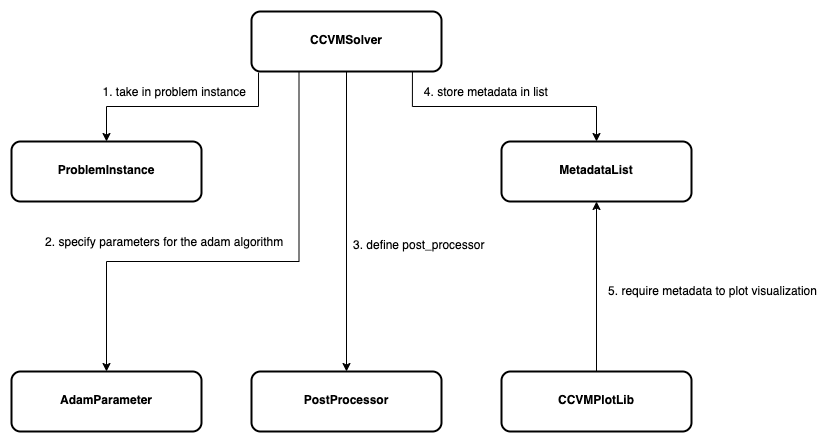

The diagram above was exported from draw.io. Its source (the exported page's mxGraphModel, read from the mxfile embedded in the PNG):
<mxGraphModel dx="1434" dy="790" grid="1" gridSize="10" guides="1" tooltips="1" connect="1" arrows="1" fold="1" page="1" pageScale="1" pageWidth="1654" pageHeight="1169" math="0" shadow="0">
  <root>
    <mxCell id="0" />
    <mxCell id="1" parent="0" />
    <mxCell id="2" style="edgeStyle=orthogonalEdgeStyle;rounded=0;orthogonalLoop=1;jettySize=auto;html=1;entryX=0.5;entryY=0;entryDx=0;entryDy=0;fontFamily=Helvetica;fontSize=12;fontColor=default;exitX=0.847;exitY=1;exitDx=0;exitDy=0;exitPerimeter=0;" edge="1" source="6" target="11" parent="1">
      <mxGeometry relative="1" as="geometry">
        <mxPoint x="1257.5" y="685" as="sourcePoint" />
      </mxGeometry>
    </mxCell>
    <mxCell id="3" value="4. store metadata in list&amp;nbsp;" style="edgeLabel;html=1;align=center;verticalAlign=middle;resizable=0;points=[];fontSize=12;fontFamily=Helvetica;fontColor=default;" vertex="1" connectable="0" parent="2">
      <mxGeometry x="0.054" y="-5" relative="1" as="geometry">
        <mxPoint x="-24" y="-20" as="offset" />
      </mxGeometry>
    </mxCell>
    <mxCell id="4" style="edgeStyle=orthogonalEdgeStyle;rounded=0;orthogonalLoop=1;jettySize=auto;html=1;exitX=0.037;exitY=1.017;exitDx=0;exitDy=0;entryX=0.5;entryY=0;entryDx=0;entryDy=0;fontFamily=Helvetica;fontSize=12;fontColor=default;exitPerimeter=0;" edge="1" source="6" target="15" parent="1">
      <mxGeometry relative="1" as="geometry" />
    </mxCell>
    <mxCell id="5" style="edgeStyle=orthogonalEdgeStyle;rounded=0;orthogonalLoop=1;jettySize=auto;html=1;exitX=0.5;exitY=1;exitDx=0;exitDy=0;entryX=0.5;entryY=0;entryDx=0;entryDy=0;fontFamily=Helvetica;fontSize=12;fontColor=default;" edge="1" source="6" target="7" parent="1">
      <mxGeometry relative="1" as="geometry" />
    </mxCell>
    <mxCell id="6" value="&lt;p style=&quot;margin:0px;margin-top:4px;text-align:center;&quot;&gt;&lt;br&gt;&lt;/p&gt;&lt;p style=&quot;margin:0px;margin-top:4px;text-align:center;&quot;&gt;&lt;b&gt;CCVMSolver&lt;/b&gt;&lt;/p&gt;" style="verticalAlign=top;align=left;overflow=fill;fontSize=12;fontFamily=Helvetica;html=1;whiteSpace=wrap;rounded=1;strokeColor=default;strokeWidth=2;fontColor=default;fillColor=default;" vertex="1" parent="1">
      <mxGeometry x="810" y="310" width="190" height="60" as="geometry" />
    </mxCell>
    <mxCell id="7" value="&lt;p style=&quot;margin: 4px 0px 0px;&quot;&gt;&lt;b&gt;&lt;br&gt;&lt;/b&gt;&lt;/p&gt;&lt;p style=&quot;margin: 4px 0px 0px;&quot;&gt;&lt;b&gt;PostProcessor&lt;/b&gt;&lt;/p&gt;" style="verticalAlign=top;align=center;overflow=fill;fontSize=12;fontFamily=Helvetica;html=1;whiteSpace=wrap;rounded=1;strokeColor=default;strokeWidth=2;fontColor=default;fillColor=default;" vertex="1" parent="1">
      <mxGeometry x="810" y="670" width="190" height="60" as="geometry" />
    </mxCell>
    <mxCell id="8" value="&lt;p style=&quot;margin: 4px 0px 0px;&quot;&gt;&lt;b&gt;&lt;br&gt;&lt;/b&gt;&lt;/p&gt;&lt;p style=&quot;margin: 4px 0px 0px;&quot;&gt;&lt;b&gt;AdamParameter&lt;/b&gt;&lt;/p&gt;" style="verticalAlign=top;align=center;overflow=fill;fontSize=12;fontFamily=Helvetica;html=1;whiteSpace=wrap;rounded=1;strokeColor=default;strokeWidth=2;fontColor=default;fillColor=default;" vertex="1" parent="1">
      <mxGeometry x="570" y="670" width="190" height="60" as="geometry" />
    </mxCell>
    <mxCell id="9" style="edgeStyle=orthogonalEdgeStyle;rounded=0;orthogonalLoop=1;jettySize=auto;html=1;exitX=0.25;exitY=1;exitDx=0;exitDy=0;fontFamily=Helvetica;fontSize=12;fontColor=default;entryX=0.5;entryY=0;entryDx=0;entryDy=0;" edge="1" source="6" target="8" parent="1">
      <mxGeometry relative="1" as="geometry">
        <mxPoint x="1360" y="540" as="targetPoint" />
        <Array as="points">
          <mxPoint x="858" y="560" />
          <mxPoint x="665" y="560" />
        </Array>
      </mxGeometry>
    </mxCell>
    <mxCell id="10" value="&amp;nbsp;2. specify parameters for the adam algorithm" style="edgeLabel;html=1;align=center;verticalAlign=middle;resizable=0;points=[];fontSize=12;fontFamily=Helvetica;fontColor=default;" vertex="1" connectable="0" parent="9">
      <mxGeometry x="0.0143" relative="1" as="geometry">
        <mxPoint x="-77" y="-20" as="offset" />
      </mxGeometry>
    </mxCell>
    <mxCell id="11" value="&lt;p style=&quot;margin: 4px 0px 0px;&quot;&gt;&lt;b&gt;&lt;br&gt;&lt;/b&gt;&lt;/p&gt;&lt;p style=&quot;margin: 4px 0px 0px;&quot;&gt;&lt;b&gt;MetadataList&lt;/b&gt;&lt;/p&gt;" style="verticalAlign=top;align=center;overflow=fill;fontSize=12;fontFamily=Helvetica;html=1;whiteSpace=wrap;rounded=1;strokeColor=default;strokeWidth=2;fontColor=default;fillColor=default;" vertex="1" parent="1">
      <mxGeometry x="1060" y="440" width="190" height="60" as="geometry" />
    </mxCell>
    <mxCell id="12" value="&lt;p style=&quot;margin: 4px 0px 0px;&quot;&gt;&lt;b&gt;&lt;br&gt;&lt;/b&gt;&lt;/p&gt;&lt;p style=&quot;margin: 4px 0px 0px;&quot;&gt;&lt;b&gt;CCVMPlotLib&lt;/b&gt;&lt;/p&gt;" style="verticalAlign=top;align=center;overflow=fill;fontSize=12;fontFamily=Helvetica;html=1;whiteSpace=wrap;rounded=1;strokeColor=default;strokeWidth=2;fontColor=default;fillColor=default;" vertex="1" parent="1">
      <mxGeometry x="1060" y="670" width="190" height="60" as="geometry" />
    </mxCell>
    <mxCell id="13" value="" style="edgeStyle=orthogonalEdgeStyle;rounded=0;orthogonalLoop=1;jettySize=auto;html=1;exitX=0.5;exitY=0;exitDx=0;exitDy=0;entryX=0.5;entryY=1;entryDx=0;entryDy=0;fontFamily=Helvetica;fontSize=12;fontColor=default;" edge="1" source="12" target="11" parent="1">
      <mxGeometry relative="1" as="geometry">
        <mxPoint x="1650" y="835" as="sourcePoint" />
        <mxPoint x="1700" y="830" as="targetPoint" />
      </mxGeometry>
    </mxCell>
    <mxCell id="14" value="5. require metadata to plot visualization" style="edgeLabel;html=1;align=center;verticalAlign=middle;resizable=0;points=[];fontSize=12;fontFamily=Helvetica;fontColor=default;" vertex="1" connectable="0" parent="13">
      <mxGeometry x="0.1273" relative="1" as="geometry">
        <mxPoint x="115" y="15" as="offset" />
      </mxGeometry>
    </mxCell>
    <mxCell id="15" value="&lt;p style=&quot;margin: 4px 0px 0px;&quot;&gt;&lt;b&gt;&lt;br&gt;&lt;/b&gt;&lt;/p&gt;&lt;p style=&quot;margin: 4px 0px 0px;&quot;&gt;&lt;b&gt;ProblemInstance&lt;/b&gt;&lt;/p&gt;" style="verticalAlign=top;align=center;overflow=fill;fontSize=12;fontFamily=Helvetica;html=1;whiteSpace=wrap;rounded=1;strokeColor=default;strokeWidth=2;fontColor=default;fillColor=default;" vertex="1" parent="1">
      <mxGeometry x="570" y="440" width="190" height="60" as="geometry" />
    </mxCell>
    <mxCell id="16" value="&amp;nbsp;1. take in problem instance" style="edgeLabel;html=1;align=center;verticalAlign=middle;resizable=0;points=[];fontSize=12;fontFamily=Helvetica;fontColor=default;" vertex="1" connectable="0" parent="1">
      <mxGeometry x="730.0000017253279" y="390" as="geometry" />
    </mxCell>
    <mxCell id="17" value="&lt;span style=&quot;color: rgb(0, 0, 0); font-family: Helvetica; font-size: 12px; font-style: normal; font-variant-ligatures: normal; font-variant-caps: normal; font-weight: 400; letter-spacing: normal; orphans: 2; text-align: center; text-indent: 0px; text-transform: none; widows: 2; word-spacing: 0px; -webkit-text-stroke-width: 0px; background-color: rgb(255, 255, 255); text-decoration-thickness: initial; text-decoration-style: initial; text-decoration-color: initial; float: none; display: inline !important;&quot;&gt;3. define post_processor&lt;/span&gt;" style="text;whiteSpace=wrap;html=1;fontSize=12;fontFamily=Helvetica;fontColor=default;" vertex="1" parent="1">
      <mxGeometry x="910" y="530" width="160" height="40" as="geometry" />
    </mxCell>
  </root>
</mxGraphModel>